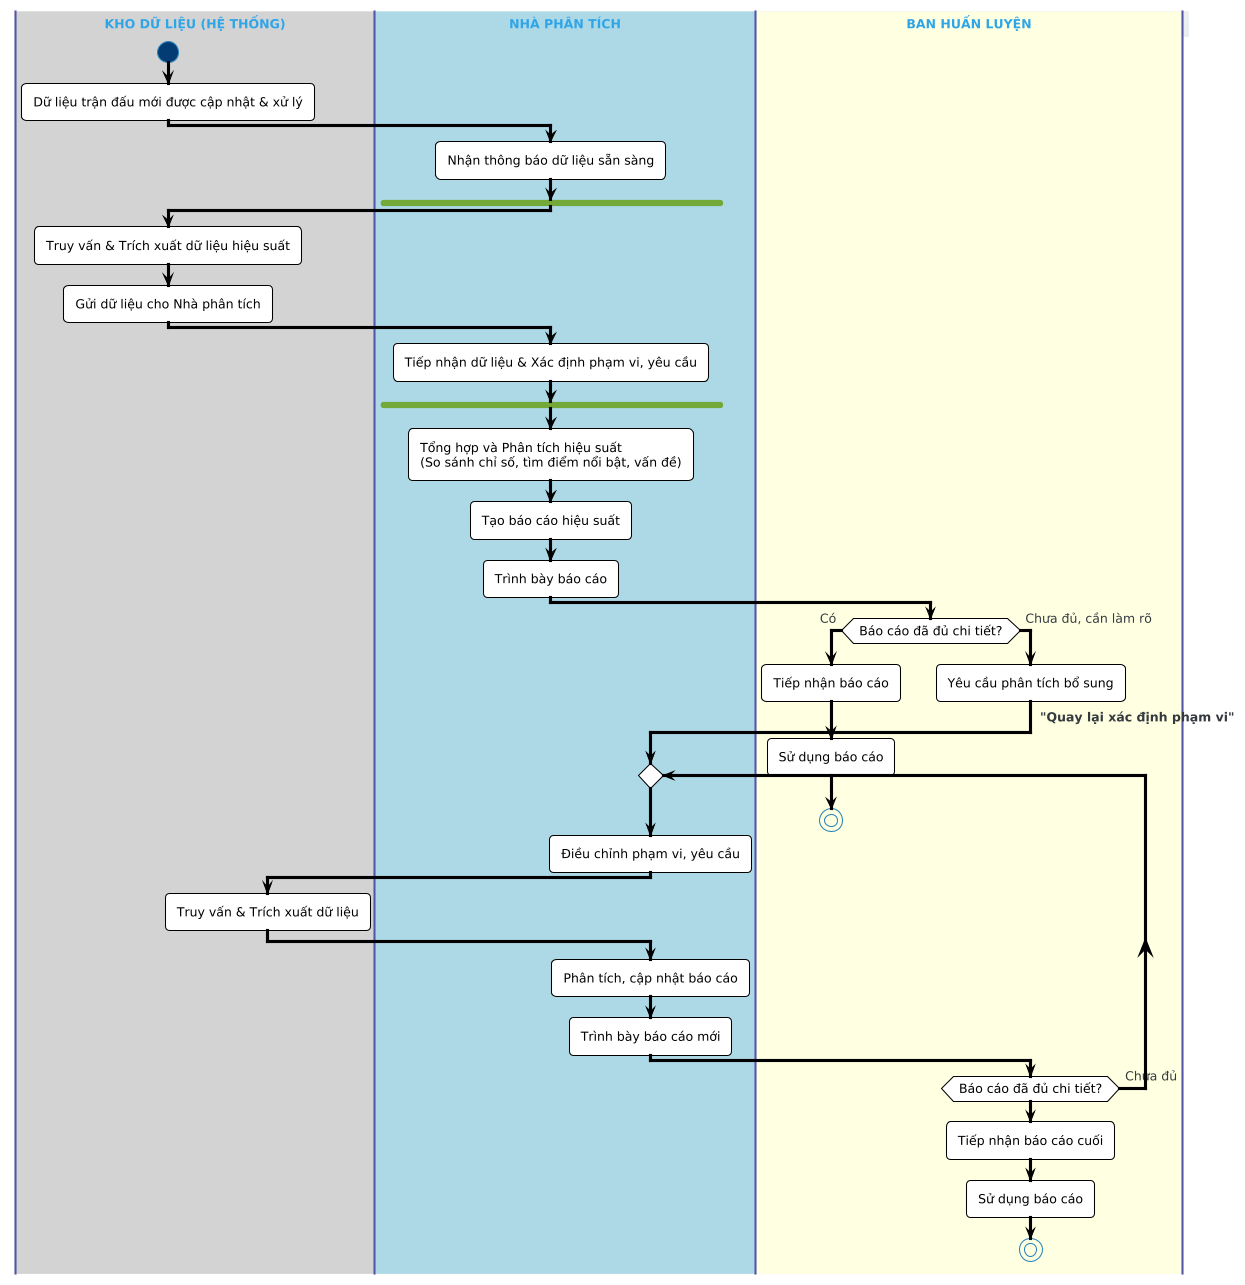

The diagram above was rendered by PlantUML. Its source (embedded in the PNG):
@startuml
!theme cerulean

skinparam activity {
  BackgroundColor White
  BorderColor Black
  FontColor Black
  ArrowColor Black
  NonFinalActivity {
    BackgroundColor PaleGreen
    BorderColor DarkGreen
  }
}
skinparam swimlane {
  BackgroundColor #EEEEFF
  BorderColor #5555AA
}

|#LightGray|**KHO DỮ LIỆU (HỆ THỐNG)**|
start
:Dữ liệu trận đấu mới được cập nhật & xử lý;

|#LightBlue|**NHÀ PHÂN TÍCH**|
:Nhận thông báo dữ liệu sẵn sàng;
fork
  |#LightGray|**KHO DỮ LIỆU (HỆ THỐNG)**|
  :Truy vấn & Trích xuất dữ liệu hiệu suất;
  :Gửi dữ liệu cho Nhà phân tích;
  |#LightBlue|**NHÀ PHÂN TÍCH**|
  :Tiếp nhận dữ liệu & Xác định phạm vi, yêu cầu;
end fork
:Tổng hợp và Phân tích hiệu suất
(So sánh chỉ số, tìm điểm nổi bật, vấn đề);
:Tạo báo cáo hiệu suất;
:Trình bày báo cáo;

|#LightYellow|**BAN HUẤN LUYỆN**|
if (Báo cáo đã đủ chi tiết?) then (Có)
  :Tiếp nhận báo cáo;
  :Sử dụng báo cáo;
  stop
else (Chưa đủ, cần làm rõ)
  :Yêu cầu phân tích bổ sung;
  -> **"Quay lại xác định phạm vi"**;

  |#LightBlue|**NHÀ PHÂN TÍCH**|
  repeat
    :Điều chỉnh phạm vi, yêu cầu;

    |#LightGray|**KHO DỮ LIỆU (HỆ THỐNG)**|
    :Truy vấn & Trích xuất dữ liệu;

    |#LightBlue|**NHÀ PHÂN TÍCH**|
    :Phân tích, cập nhật báo cáo;
    :Trình bày báo cáo mới;

    |#LightYellow|**BAN HUẤN LUYỆN**|
    repeat while (Báo cáo đã đủ chi tiết?) is (Chưa đủ)

  :Tiếp nhận báo cáo cuối;
  :Sử dụng báo cáo;
  stop
endif
@enduml